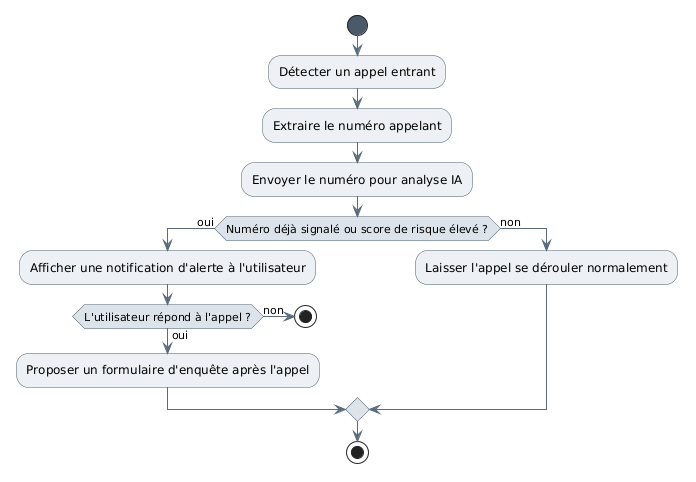

The diagram above was rendered by PlantUML. Its source (embedded in the PNG):
@startuml
skinparam backgroundColor #FFFFFF
skinparam shadowing false
skinparam defaultFontName Arial
skinparam ActivityBackgroundColor #EDF1F5
skinparam ActivityBorderColor #4A5A6A
skinparam ActivityDiamondBackgroundColor #DCE3EA
skinparam ActivityDiamondBorderColor #4A5A6A
skinparam ArrowColor #5A6B7B
skinparam ActivityStartColor #4A5A6A
skinparam ActivityEndColor #4A5A6A

start
:Détecter un appel entrant;
:Extraire le numéro appelant;
:Envoyer le numéro pour analyse IA;
if (Numéro déjà signalé ou score de risque élevé ?) then (oui)
  :Afficher une notification d'alerte à l'utilisateur;
  if (L'utilisateur répond à l'appel ?) then (oui)
    :Proposer un formulaire d'enquête après l'appel;
  else (non)
    stop
  endif
else (non)
  :Laisser l'appel se dérouler normalement;
endif
stop
@enduml